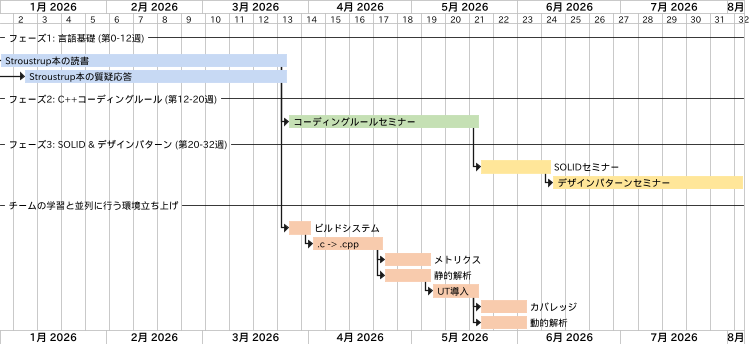

The diagram above was rendered by PlantUML. Its source (embedded in the PNG):
@startgantt

scale max 750 width

printscale weekly
Project starts the 2026-1-1
language ja

' ==== Phase 1 ====
-- フェーズ1: 言語基礎 (第0-12週) --
[Stroustrup本の読書] lasts 12 weeks and is colored in #C7D9F4
[Stroustrup本の質疑応答] starts 1 weeks after [Stroustrup本の読書]'s start and lasts 11 weeks and is colored in #C7D9F4

' ==== Phase 2 ====
-- フェーズ2: C++コーディングルール (第12-20週) --
[コーディングルールセミナー] starts after [Stroustrup本の読書]'s end and lasts 8 weeks and is colored in #C5E0B4

' ==== Phase 3 ====
-- フェーズ3: SOLID & デザインパターン (第20-32週) --
[SOLIDセミナー] starts after [コーディングルールセミナー]'s end and lasts 3 weeks and is colored in #FFE699
[デザインパターンセミナー] starts after [SOLIDセミナー]'s end and lasts 8 weeks and is colored in #FFE699

-- チームの学習と並列に行う環境立ち上げ --
[ビルドシステム] starts after [Stroustrup本の読書]'s end and lasts 1 weeks and is colored in #F8CBAD
[.c -> .cpp] starts after [ビルドシステム]'s end and lasts 3 weeks and is colored in #F8CBAD
[メトリクス] starts after [.c -> .cpp]'s end and lasts 2 weeks and is colored in #F8CBAD
[静的解析] starts after [.c -> .cpp]'s end and lasts 2 weeks and is colored in #F8CBAD
[UT導入] starts after [静的解析]'s end and lasts 2 weeks and is colored in #F8CBAD
[カバレッジ] starts after [UT導入]'s end and lasts 2 weeks and is colored in #F8CBAD
[動的解析] starts after [UT導入]'s end and lasts 2 weeks and is colored in #F8CBAD
@endgantt